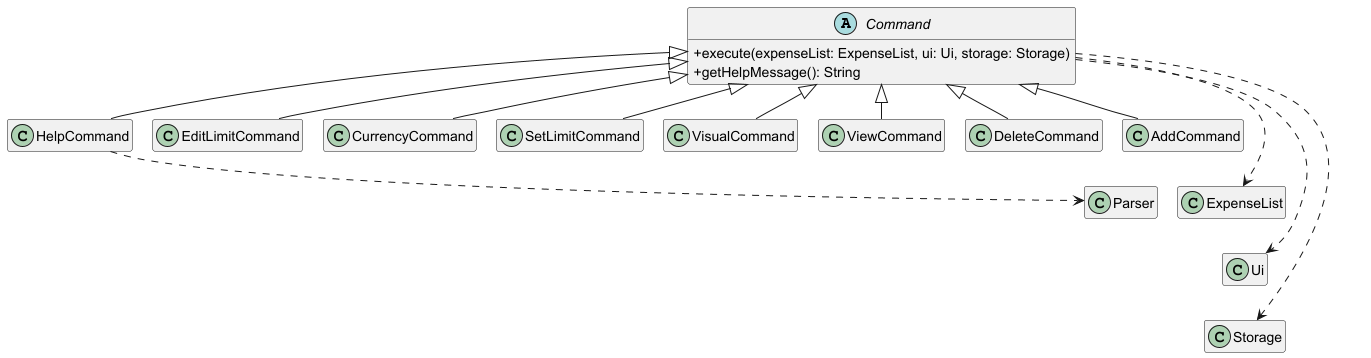

The diagram above was rendered by PlantUML. Its source (embedded in the PNG):
@startuml
top to bottom direction
skinparam classAttributeIconSize 0
skinparam ranksep 35
skinparam nodesep 20
hide empty members

abstract class Command {
    +execute(expenseList: ExpenseList, ui: Ui, storage: Storage)
    +getHelpMessage(): String
}

together {
    class AddCommand
    class DeleteCommand
    class ViewCommand
    class VisualCommand
    class SetLimitCommand
    class CurrencyCommand
    class EditLimitCommand
    class HelpCommand
}


together {
    class ExpenseList
    class Ui
    class Storage
    class Parser
}

Command <|-- AddCommand
Command <|-- DeleteCommand
Command <|-- ViewCommand
Command <|-- VisualCommand
Command <|-- SetLimitCommand
Command <|-- CurrencyCommand
Command <|--EditLimitCommand
Command <|-- HelpCommand

Command ..> ExpenseList
Command ..> Ui
Command ..> Storage

HelpCommand ..> Parser

ExpenseList -[hidden]-> Ui
Ui -[hidden]-> Storage
EditLimitCommand -[hidden]-> Parser

@enduml